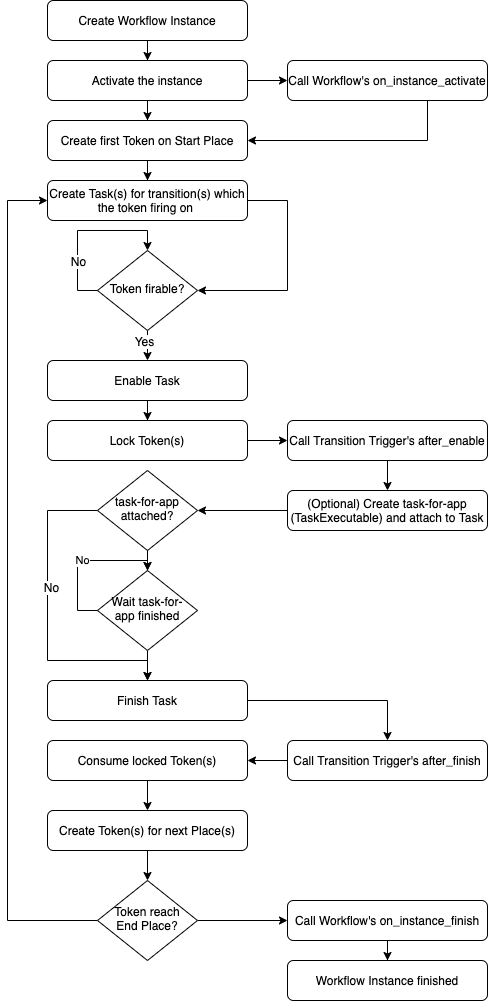

The diagram above was exported from draw.io. Its source (the exported page's mxGraphModel, read from the mxfile embedded in the PNG):
<mxGraphModel dx="1106" dy="860" grid="1" gridSize="10" guides="1" tooltips="1" connect="1" arrows="1" fold="1" page="1" pageScale="1" pageWidth="827" pageHeight="1169" math="0" shadow="0">
  <root>
    <mxCell id="WIyWlLk6GJQsqaUBKTNV-0" />
    <mxCell id="WIyWlLk6GJQsqaUBKTNV-1" parent="WIyWlLk6GJQsqaUBKTNV-0" />
    <mxCell id="4B-R0YEc0uj-QgziL0Zl-4" value="" style="edgeStyle=orthogonalEdgeStyle;rounded=0;orthogonalLoop=1;jettySize=auto;html=1;" parent="WIyWlLk6GJQsqaUBKTNV-1" source="WIyWlLk6GJQsqaUBKTNV-3" target="4B-R0YEc0uj-QgziL0Zl-3" edge="1">
      <mxGeometry relative="1" as="geometry" />
    </mxCell>
    <mxCell id="WIyWlLk6GJQsqaUBKTNV-3" value="Create Workflow Instance" style="rounded=1;whiteSpace=wrap;html=1;fontSize=12;glass=0;strokeWidth=1;shadow=0;" parent="WIyWlLk6GJQsqaUBKTNV-1" vertex="1">
      <mxGeometry x="200" y="40" width="200" height="40" as="geometry" />
    </mxCell>
    <mxCell id="4B-R0YEc0uj-QgziL0Zl-7" value="" style="edgeStyle=orthogonalEdgeStyle;rounded=0;orthogonalLoop=1;jettySize=auto;html=1;" parent="WIyWlLk6GJQsqaUBKTNV-1" source="4B-R0YEc0uj-QgziL0Zl-3" target="4B-R0YEc0uj-QgziL0Zl-6" edge="1">
      <mxGeometry relative="1" as="geometry" />
    </mxCell>
    <mxCell id="1VI4LJfp7akntEDQHeuI-1" value="" style="edgeStyle=orthogonalEdgeStyle;rounded=0;orthogonalLoop=1;jettySize=auto;html=1;" edge="1" parent="WIyWlLk6GJQsqaUBKTNV-1" source="4B-R0YEc0uj-QgziL0Zl-3" target="1VI4LJfp7akntEDQHeuI-0">
      <mxGeometry relative="1" as="geometry" />
    </mxCell>
    <mxCell id="4B-R0YEc0uj-QgziL0Zl-3" value="Activate the instance" style="rounded=1;whiteSpace=wrap;html=1;fontSize=12;glass=0;strokeWidth=1;shadow=0;" parent="WIyWlLk6GJQsqaUBKTNV-1" vertex="1">
      <mxGeometry x="200" y="100" width="200" height="40" as="geometry" />
    </mxCell>
    <mxCell id="1VI4LJfp7akntEDQHeuI-2" style="edgeStyle=orthogonalEdgeStyle;rounded=0;orthogonalLoop=1;jettySize=auto;html=1;entryX=1;entryY=0.5;entryDx=0;entryDy=0;" edge="1" parent="WIyWlLk6GJQsqaUBKTNV-1" source="1VI4LJfp7akntEDQHeuI-0" target="4B-R0YEc0uj-QgziL0Zl-6">
      <mxGeometry relative="1" as="geometry">
        <Array as="points">
          <mxPoint x="580" y="180" />
        </Array>
      </mxGeometry>
    </mxCell>
    <mxCell id="1VI4LJfp7akntEDQHeuI-0" value="Call Workflow's&amp;nbsp;on_instance_activate" style="rounded=1;whiteSpace=wrap;html=1;fontSize=12;glass=0;strokeWidth=1;shadow=0;" vertex="1" parent="WIyWlLk6GJQsqaUBKTNV-1">
      <mxGeometry x="440" y="100" width="200" height="40" as="geometry" />
    </mxCell>
    <mxCell id="4B-R0YEc0uj-QgziL0Zl-15" value="" style="edgeStyle=orthogonalEdgeStyle;rounded=0;orthogonalLoop=1;jettySize=auto;html=1;" parent="WIyWlLk6GJQsqaUBKTNV-1" source="4B-R0YEc0uj-QgziL0Zl-6" target="4B-R0YEc0uj-QgziL0Zl-14" edge="1">
      <mxGeometry relative="1" as="geometry" />
    </mxCell>
    <mxCell id="4B-R0YEc0uj-QgziL0Zl-6" value="Create first Token on Start Place" style="rounded=1;whiteSpace=wrap;html=1;fontSize=12;glass=0;strokeWidth=1;shadow=0;" parent="WIyWlLk6GJQsqaUBKTNV-1" vertex="1">
      <mxGeometry x="200" y="160" width="200" height="40" as="geometry" />
    </mxCell>
    <mxCell id="4B-R0YEc0uj-QgziL0Zl-99" value="" style="edgeStyle=orthogonalEdgeStyle;rounded=0;orthogonalLoop=1;jettySize=auto;html=1;entryX=1;entryY=0.5;entryDx=0;entryDy=0;exitX=1;exitY=0.5;exitDx=0;exitDy=0;" parent="WIyWlLk6GJQsqaUBKTNV-1" source="4B-R0YEc0uj-QgziL0Zl-14" target="4B-R0YEc0uj-QgziL0Zl-18" edge="1">
      <mxGeometry relative="1" as="geometry">
        <mxPoint x="440" y="330" as="targetPoint" />
        <Array as="points">
          <mxPoint x="440" y="240" />
          <mxPoint x="440" y="330" />
        </Array>
      </mxGeometry>
    </mxCell>
    <mxCell id="4B-R0YEc0uj-QgziL0Zl-14" value="Create Task(s) for transition(s) which the token firing on&amp;nbsp;" style="rounded=1;whiteSpace=wrap;html=1;fontSize=12;glass=0;strokeWidth=1;shadow=0;" parent="WIyWlLk6GJQsqaUBKTNV-1" vertex="1">
      <mxGeometry x="200" y="220" width="200" height="40" as="geometry" />
    </mxCell>
    <mxCell id="4B-R0YEc0uj-QgziL0Zl-24" value="" style="edgeStyle=orthogonalEdgeStyle;rounded=0;orthogonalLoop=1;jettySize=auto;html=1;entryX=0.5;entryY=0;entryDx=0;entryDy=0;" parent="WIyWlLk6GJQsqaUBKTNV-1" source="4B-R0YEc0uj-QgziL0Zl-18" target="4B-R0YEc0uj-QgziL0Zl-26" edge="1">
      <mxGeometry relative="1" as="geometry">
        <mxPoint x="430" y="330" as="targetPoint" />
      </mxGeometry>
    </mxCell>
    <mxCell id="4B-R0YEc0uj-QgziL0Zl-29" value="Yes" style="text;html=1;align=center;verticalAlign=middle;resizable=0;points=[];labelBackgroundColor=#ffffff;" parent="4B-R0YEc0uj-QgziL0Zl-24" vertex="1" connectable="0">
      <mxGeometry x="-0.1333" y="4" relative="1" as="geometry">
        <mxPoint y="-8" as="offset" />
      </mxGeometry>
    </mxCell>
    <mxCell id="4B-R0YEc0uj-QgziL0Zl-18" value="Token firable?" style="rhombus;whiteSpace=wrap;html=1;shadow=0;fontFamily=Helvetica;fontSize=12;align=center;strokeWidth=1;spacing=6;spacingTop=-4;" parent="WIyWlLk6GJQsqaUBKTNV-1" vertex="1">
      <mxGeometry x="250" y="290" width="100" height="80" as="geometry" />
    </mxCell>
    <mxCell id="4B-R0YEc0uj-QgziL0Zl-72" value="" style="edgeStyle=orthogonalEdgeStyle;rounded=0;orthogonalLoop=1;jettySize=auto;html=1;" parent="WIyWlLk6GJQsqaUBKTNV-1" source="4B-R0YEc0uj-QgziL0Zl-26" target="4B-R0YEc0uj-QgziL0Zl-71" edge="1">
      <mxGeometry relative="1" as="geometry" />
    </mxCell>
    <mxCell id="4B-R0YEc0uj-QgziL0Zl-26" value="Enable Task" style="rounded=1;whiteSpace=wrap;html=1;fontSize=12;glass=0;strokeWidth=1;shadow=0;" parent="WIyWlLk6GJQsqaUBKTNV-1" vertex="1">
      <mxGeometry x="200" y="400" width="200" height="40" as="geometry" />
    </mxCell>
    <mxCell id="4B-R0YEc0uj-QgziL0Zl-75" value="" style="edgeStyle=orthogonalEdgeStyle;rounded=0;orthogonalLoop=1;jettySize=auto;html=1;" parent="WIyWlLk6GJQsqaUBKTNV-1" source="4B-R0YEc0uj-QgziL0Zl-71" target="4B-R0YEc0uj-QgziL0Zl-43" edge="1">
      <mxGeometry relative="1" as="geometry" />
    </mxCell>
    <mxCell id="4B-R0YEc0uj-QgziL0Zl-71" value="Lock Token(s)" style="rounded=1;whiteSpace=wrap;html=1;fontSize=12;glass=0;strokeWidth=1;shadow=0;" parent="WIyWlLk6GJQsqaUBKTNV-1" vertex="1">
      <mxGeometry x="200" y="460" width="200" height="40" as="geometry" />
    </mxCell>
    <mxCell id="4B-R0YEc0uj-QgziL0Zl-49" value="" style="edgeStyle=orthogonalEdgeStyle;rounded=0;orthogonalLoop=1;jettySize=auto;html=1;" parent="WIyWlLk6GJQsqaUBKTNV-1" source="4B-R0YEc0uj-QgziL0Zl-43" target="4B-R0YEc0uj-QgziL0Zl-48" edge="1">
      <mxGeometry relative="1" as="geometry" />
    </mxCell>
    <mxCell id="4B-R0YEc0uj-QgziL0Zl-43" value="Call Transition Trigger's after_enable" style="rounded=1;whiteSpace=wrap;html=1;fontSize=12;glass=0;strokeWidth=1;shadow=0;" parent="WIyWlLk6GJQsqaUBKTNV-1" vertex="1">
      <mxGeometry x="440" y="460" width="200" height="40" as="geometry" />
    </mxCell>
    <mxCell id="4B-R0YEc0uj-QgziL0Zl-76" style="edgeStyle=orthogonalEdgeStyle;rounded=0;orthogonalLoop=1;jettySize=auto;html=1;entryX=1;entryY=0.5;entryDx=0;entryDy=0;" parent="WIyWlLk6GJQsqaUBKTNV-1" source="4B-R0YEc0uj-QgziL0Zl-48" target="4B-R0YEc0uj-QgziL0Zl-40" edge="1">
      <mxGeometry relative="1" as="geometry" />
    </mxCell>
    <mxCell id="4B-R0YEc0uj-QgziL0Zl-48" value="(Optional) Create task-for-app (TaskExecutable) and attach to Task" style="rounded=1;whiteSpace=wrap;html=1;fontSize=12;glass=0;strokeWidth=1;shadow=0;" parent="WIyWlLk6GJQsqaUBKTNV-1" vertex="1">
      <mxGeometry x="440" y="530" width="200" height="40" as="geometry" />
    </mxCell>
    <mxCell id="4B-R0YEc0uj-QgziL0Zl-33" style="edgeStyle=orthogonalEdgeStyle;rounded=0;orthogonalLoop=1;jettySize=auto;html=1;entryX=0.5;entryY=0;entryDx=0;entryDy=0;" parent="WIyWlLk6GJQsqaUBKTNV-1" target="4B-R0YEc0uj-QgziL0Zl-18" edge="1">
      <mxGeometry relative="1" as="geometry">
        <mxPoint x="250" y="330" as="sourcePoint" />
        <Array as="points">
          <mxPoint x="230" y="330" />
          <mxPoint x="230" y="270" />
          <mxPoint x="300" y="270" />
        </Array>
      </mxGeometry>
    </mxCell>
    <mxCell id="4B-R0YEc0uj-QgziL0Zl-35" value="No" style="text;html=1;align=center;verticalAlign=middle;resizable=0;points=[];labelBackgroundColor=#ffffff;" parent="4B-R0YEc0uj-QgziL0Zl-33" vertex="1" connectable="0">
      <mxGeometry x="-0.4133" relative="1" as="geometry">
        <mxPoint as="offset" />
      </mxGeometry>
    </mxCell>
    <mxCell id="4B-R0YEc0uj-QgziL0Zl-52" value="" style="edgeStyle=orthogonalEdgeStyle;rounded=0;orthogonalLoop=1;jettySize=auto;html=1;" parent="WIyWlLk6GJQsqaUBKTNV-1" source="4B-R0YEc0uj-QgziL0Zl-40" target="4B-R0YEc0uj-QgziL0Zl-51" edge="1">
      <mxGeometry relative="1" as="geometry" />
    </mxCell>
    <mxCell id="4B-R0YEc0uj-QgziL0Zl-65" style="edgeStyle=orthogonalEdgeStyle;rounded=0;orthogonalLoop=1;jettySize=auto;html=1;exitX=0;exitY=0.5;exitDx=0;exitDy=0;entryX=0.5;entryY=0;entryDx=0;entryDy=0;" parent="WIyWlLk6GJQsqaUBKTNV-1" source="4B-R0YEc0uj-QgziL0Zl-40" target="4B-R0YEc0uj-QgziL0Zl-59" edge="1">
      <mxGeometry relative="1" as="geometry">
        <mxPoint x="300" y="710" as="targetPoint" />
        <Array as="points">
          <mxPoint x="200" y="550" />
          <mxPoint x="200" y="700" />
          <mxPoint x="300" y="700" />
        </Array>
      </mxGeometry>
    </mxCell>
    <mxCell id="4B-R0YEc0uj-QgziL0Zl-66" value="No" style="text;html=1;align=center;verticalAlign=middle;resizable=0;points=[];labelBackgroundColor=#ffffff;" parent="4B-R0YEc0uj-QgziL0Zl-65" vertex="1" connectable="0">
      <mxGeometry x="-0.2103" y="3" relative="1" as="geometry">
        <mxPoint as="offset" />
      </mxGeometry>
    </mxCell>
    <mxCell id="4B-R0YEc0uj-QgziL0Zl-40" value="task-for-app attached?" style="rhombus;whiteSpace=wrap;html=1;shadow=0;fontFamily=Helvetica;fontSize=12;align=center;strokeWidth=1;spacing=6;spacingTop=-4;" parent="WIyWlLk6GJQsqaUBKTNV-1" vertex="1">
      <mxGeometry x="250" y="510" width="100" height="80" as="geometry" />
    </mxCell>
    <mxCell id="4B-R0YEc0uj-QgziL0Zl-101" style="edgeStyle=orthogonalEdgeStyle;rounded=0;orthogonalLoop=1;jettySize=auto;html=1;entryX=0.5;entryY=0;entryDx=0;entryDy=0;" parent="WIyWlLk6GJQsqaUBKTNV-1" source="4B-R0YEc0uj-QgziL0Zl-51" target="4B-R0YEc0uj-QgziL0Zl-59" edge="1">
      <mxGeometry relative="1" as="geometry" />
    </mxCell>
    <mxCell id="4B-R0YEc0uj-QgziL0Zl-51" value="Wait task-for-app finished" style="rhombus;whiteSpace=wrap;html=1;shadow=0;fontFamily=Helvetica;fontSize=12;align=center;strokeWidth=1;spacing=6;spacingTop=-4;" parent="WIyWlLk6GJQsqaUBKTNV-1" vertex="1">
      <mxGeometry x="250" y="610" width="100" height="80" as="geometry" />
    </mxCell>
    <mxCell id="4B-R0YEc0uj-QgziL0Zl-55" value="No" style="edgeStyle=orthogonalEdgeStyle;rounded=0;orthogonalLoop=1;jettySize=auto;html=1;exitX=0;exitY=0.5;exitDx=0;exitDy=0;entryX=0.5;entryY=0;entryDx=0;entryDy=0;" parent="WIyWlLk6GJQsqaUBKTNV-1" source="4B-R0YEc0uj-QgziL0Zl-51" target="4B-R0YEc0uj-QgziL0Zl-51" edge="1">
      <mxGeometry relative="1" as="geometry">
        <mxPoint x="300" y="640" as="targetPoint" />
        <Array as="points">
          <mxPoint x="230" y="650" />
          <mxPoint x="230" y="600" />
          <mxPoint x="300" y="600" />
        </Array>
      </mxGeometry>
    </mxCell>
    <mxCell id="4B-R0YEc0uj-QgziL0Zl-68" value="" style="edgeStyle=orthogonalEdgeStyle;rounded=0;orthogonalLoop=1;jettySize=auto;html=1;" parent="WIyWlLk6GJQsqaUBKTNV-1" source="4B-R0YEc0uj-QgziL0Zl-69" target="4B-R0YEc0uj-QgziL0Zl-67" edge="1">
      <mxGeometry relative="1" as="geometry" />
    </mxCell>
    <mxCell id="4B-R0YEc0uj-QgziL0Zl-83" value="" style="edgeStyle=orthogonalEdgeStyle;rounded=0;orthogonalLoop=1;jettySize=auto;html=1;" parent="WIyWlLk6GJQsqaUBKTNV-1" source="4B-R0YEc0uj-QgziL0Zl-59" target="4B-R0YEc0uj-QgziL0Zl-82" edge="1">
      <mxGeometry relative="1" as="geometry" />
    </mxCell>
    <mxCell id="4B-R0YEc0uj-QgziL0Zl-59" value="Finish Task" style="rounded=1;whiteSpace=wrap;html=1;fontSize=12;glass=0;strokeWidth=1;shadow=0;" parent="WIyWlLk6GJQsqaUBKTNV-1" vertex="1">
      <mxGeometry x="200" y="720" width="200" height="40" as="geometry" />
    </mxCell>
    <mxCell id="4B-R0YEc0uj-QgziL0Zl-102" value="" style="edgeStyle=orthogonalEdgeStyle;rounded=0;orthogonalLoop=1;jettySize=auto;html=1;" parent="WIyWlLk6GJQsqaUBKTNV-1" source="4B-R0YEc0uj-QgziL0Zl-82" target="4B-R0YEc0uj-QgziL0Zl-69" edge="1">
      <mxGeometry relative="1" as="geometry" />
    </mxCell>
    <mxCell id="4B-R0YEc0uj-QgziL0Zl-82" value="Call Transition Trigger's after_finish" style="rounded=1;whiteSpace=wrap;html=1;fontSize=12;glass=0;strokeWidth=1;shadow=0;" parent="WIyWlLk6GJQsqaUBKTNV-1" vertex="1">
      <mxGeometry x="440" y="780" width="200" height="40" as="geometry" />
    </mxCell>
    <mxCell id="4B-R0YEc0uj-QgziL0Zl-73" style="edgeStyle=orthogonalEdgeStyle;rounded=0;orthogonalLoop=1;jettySize=auto;html=1;entryX=0;entryY=0.5;entryDx=0;entryDy=0;exitX=0;exitY=0.5;exitDx=0;exitDy=0;" parent="WIyWlLk6GJQsqaUBKTNV-1" source="4B-R0YEc0uj-QgziL0Zl-88" target="4B-R0YEc0uj-QgziL0Zl-14" edge="1">
      <mxGeometry relative="1" as="geometry">
        <Array as="points">
          <mxPoint x="160" y="960" />
          <mxPoint x="160" y="240" />
        </Array>
      </mxGeometry>
    </mxCell>
    <mxCell id="4B-R0YEc0uj-QgziL0Zl-93" value="" style="edgeStyle=orthogonalEdgeStyle;rounded=0;orthogonalLoop=1;jettySize=auto;html=1;" parent="WIyWlLk6GJQsqaUBKTNV-1" source="4B-R0YEc0uj-QgziL0Zl-67" target="4B-R0YEc0uj-QgziL0Zl-88" edge="1">
      <mxGeometry relative="1" as="geometry" />
    </mxCell>
    <mxCell id="4B-R0YEc0uj-QgziL0Zl-67" value="Create Token(s) for next Place(s)" style="rounded=1;whiteSpace=wrap;html=1;fontSize=12;glass=0;strokeWidth=1;shadow=0;" parent="WIyWlLk6GJQsqaUBKTNV-1" vertex="1">
      <mxGeometry x="200" y="850" width="200" height="40" as="geometry" />
    </mxCell>
    <mxCell id="4B-R0YEc0uj-QgziL0Zl-69" value="Consume locked Token(s)" style="rounded=1;whiteSpace=wrap;html=1;fontSize=12;glass=0;strokeWidth=1;shadow=0;" parent="WIyWlLk6GJQsqaUBKTNV-1" vertex="1">
      <mxGeometry x="200" y="780" width="200" height="40" as="geometry" />
    </mxCell>
    <mxCell id="4B-R0YEc0uj-QgziL0Zl-97" style="edgeStyle=orthogonalEdgeStyle;rounded=0;orthogonalLoop=1;jettySize=auto;html=1;exitX=1;exitY=0.5;exitDx=0;exitDy=0;entryX=0;entryY=0.5;entryDx=0;entryDy=0;" parent="WIyWlLk6GJQsqaUBKTNV-1" source="4B-R0YEc0uj-QgziL0Zl-88" target="4B-R0YEc0uj-QgziL0Zl-94" edge="1">
      <mxGeometry relative="1" as="geometry" />
    </mxCell>
    <mxCell id="4B-R0YEc0uj-QgziL0Zl-88" value="Token reach End Place?" style="rhombus;whiteSpace=wrap;html=1;shadow=0;fontFamily=Helvetica;fontSize=12;align=center;strokeWidth=1;spacing=6;spacingTop=-4;" parent="WIyWlLk6GJQsqaUBKTNV-1" vertex="1">
      <mxGeometry x="250" y="920" width="100" height="80" as="geometry" />
    </mxCell>
    <mxCell id="1VI4LJfp7akntEDQHeuI-4" value="" style="edgeStyle=orthogonalEdgeStyle;rounded=0;orthogonalLoop=1;jettySize=auto;html=1;" edge="1" parent="WIyWlLk6GJQsqaUBKTNV-1" source="4B-R0YEc0uj-QgziL0Zl-94" target="1VI4LJfp7akntEDQHeuI-3">
      <mxGeometry relative="1" as="geometry" />
    </mxCell>
    <mxCell id="4B-R0YEc0uj-QgziL0Zl-94" value="Call Workflow's&amp;nbsp;on_instance_finish" style="rounded=1;whiteSpace=wrap;html=1;fontSize=12;glass=0;strokeWidth=1;shadow=0;" parent="WIyWlLk6GJQsqaUBKTNV-1" vertex="1">
      <mxGeometry x="440" y="940" width="200" height="40" as="geometry" />
    </mxCell>
    <mxCell id="1VI4LJfp7akntEDQHeuI-3" value="Workflow Instance finished" style="rounded=1;whiteSpace=wrap;html=1;fontSize=12;glass=0;strokeWidth=1;shadow=0;" vertex="1" parent="WIyWlLk6GJQsqaUBKTNV-1">
      <mxGeometry x="440" y="1000" width="200" height="40" as="geometry" />
    </mxCell>
  </root>
</mxGraphModel>